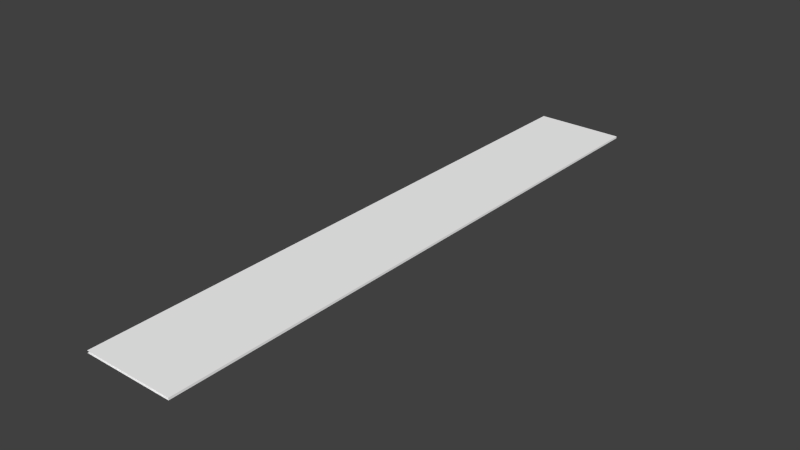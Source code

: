 # Source: prcellceiling.blend  (saved by Blender 2.73.0; exported with 4.5.12 LTS)
import bpy
from mathutils import Matrix  # noqa: F401  (used for matrix-valued properties, if any)

bpy.ops.wm.read_factory_settings(use_empty=True)
scene = bpy.context.scene
scene.name = 'Scene'

# ---- collections
col_collection_1 = bpy.data.collections.new('Collection 1'); scene.collection.children.link(col_collection_1)

# ---- materials (node trees are filled in below, after node groups)
mat_material = bpy.data.materials.new('material')
mat_material.alpha_threshold = 0.0
mat_material.use_transparent_shadow = False
mat_material.diffuse_color = (1.0, 1.0, 1.0, 1.0)
mat_material.roughness = 0.5

# ---- material node trees

# ---- world
world_world = bpy.data.worlds.new('World'); scene.world = world_world
world_world.color = (0.05088, 0.05088, 0.05088)
world_world.use_sun_shadow = False
world_world.sun_shadow_jitter_overblur = 0.0
world_world.cycles.sampling_method = 'MANUAL'
world_world.cycles.sample_map_resolution = 256

# ---- meshes
me_id2_002 = bpy.data.meshes.new('ID2.002')
me_id2_002.from_pydata([(-2.274e-13, 1134.0, 94.49), (-169.3, 11.81, 94.49), (-169.3, 1134.0, 94.49), (-2.274e-13, 11.81, 94.49)], [], [(0, 1, 2), (1, 0, 3)])
_uv = me_id2_002.uv_layers.new(name='UVMap')
_uv.uv.foreach_set('vector', [0.9999, 0.302, 9.412e-05, 0.1511, 0.9999, 0.1511, 9.412e-05, 0.1511, 0.9999, 0.302, 9.412e-05, 0.302])
me_id2_002.materials.append(mat_material)
me_id2_002.use_remesh_preserve_volume = False
me_id2_002.use_remesh_preserve_attributes = False
me_id2_002.use_mirror_vertex_groups = False
me_id2_002.update()
me_id2_001 = bpy.data.meshes.new('ID2.001')
me_id2_001.from_pydata([(-2.274e-13, 11.81, 98.43), (-169.3, 1134.0, 98.43), (-169.3, 11.81, 98.43), (-2.274e-13, 1134.0, 98.43)], [], [(0, 1, 2), (1, 0, 3)])
_uv = me_id2_001.uv_layers.new(name='UVMap')
_uv.uv.foreach_set('vector', [9.412e-05, 9.414e-05, 0.9999, 0.1509, 9.417e-05, 0.1509, 0.9999, 0.1509, 9.412e-05, 9.414e-05, 0.9999, 9.412e-05])
me_id2_001.materials.append(mat_material)
me_id2_001.use_remesh_preserve_volume = False
me_id2_001.use_remesh_preserve_attributes = False
me_id2_001.use_mirror_vertex_groups = False
me_id2_001.update()
me_id2 = bpy.data.meshes.new('ID2')
me_id2.from_pydata([(-169.3, 11.81, 98.43), (-2.274e-13, 1134.0, 94.49), (-2.274e-13, 11.81, 98.43), (-2.274e-13, 11.81, 94.49), (-2.274e-13, 1134.0, 98.43), (-169.3, 1134.0, 94.49), (-169.3, 1134.0, 94.49)], [], [(1, 2, 3), (2, 1, 4)])
_uv = me_id2.uv_layers.new(name='UVMap')
_uv.uv.foreach_set('vector', [0.4484, 0.3102, 0.0001597, 0.318, 9.412e-05, 0.3102, 0.0001597, 0.318, 0.4484, 0.3102, 0.4485, 0.318])
me_id2.materials.append(mat_material)
me_id2.use_remesh_preserve_volume = False
me_id2.use_remesh_preserve_attributes = False
me_id2.use_mirror_vertex_groups = False
me_id2.update()

# ---- objects
ob_sketchup_002 = bpy.data.objects.new('SketchUp.002', me_id2_002)
ob_sketchup_001 = bpy.data.objects.new('SketchUp.001', me_id2_001)
ob_sketchup = bpy.data.objects.new('SketchUp', me_id2)

# ---- transforms, parenting, visibility, modifiers, constraints
ob_sketchup_002.location = (0.0, 0.0, 0.0)
ob_sketchup_002.scale = (0.0254, 0.0254, 0.0254)
ob_sketchup_002.lineart.crease_threshold = 0.0
ob_sketchup_001.location = (0.0, 0.0, 0.0)
ob_sketchup_001.scale = (0.0254, 0.0254, 0.0254)
ob_sketchup_001.lineart.crease_threshold = 0.0
ob_sketchup.location = (0.0, 0.0, 0.0)
ob_sketchup.scale = (0.0254, 0.0254, 0.0254)
ob_sketchup.lineart.crease_threshold = 0.0

# ---- collection membership
col_collection_1.objects.link(ob_sketchup_002)
col_collection_1.objects.link(ob_sketchup_001)
col_collection_1.objects.link(ob_sketchup)

# ---- scene / render settings (as saved in the file)
scene.frame_start = 1; scene.frame_end = 250; scene.frame_set(1)
scene.render.engine = 'BLENDER_EEVEE_NEXT'
scene.render.resolution_percentage = 50
scene.render.dither_intensity = 0.0
scene.cycles.use_denoising = False
scene.cycles.samples = 10
scene.cycles.sampling_pattern = 'TABULATED_SOBOL'
scene.cycles.light_sampling_threshold = 0.0
scene.cycles.use_adaptive_sampling = False
scene.cycles.use_light_tree = False
scene.cycles.blur_glossy = 0.0
scene.cycles.pixel_filter_type = 'GAUSSIAN'
scene.cycles.sample_clamp_indirect = 0.0
scene.view_settings.view_transform = 'Standard'
bpy.context.view_layer.update()

# ---- added for rendering (the .blend has no active camera and no usable light): camera, sun
cam_auto = bpy.data.cameras.new('AutoCamera')
cam_auto.lens = 50.0
cam_auto.sensor_width = 36.0
cam_auto.clip_end = 1000.0
ob_auto_camera = bpy.data.objects.new('AutoCamera', cam_auto)
scene.collection.objects.link(ob_auto_camera)
ob_auto_camera.location = (24.5175, -17.451, 23.784)
ob_auto_camera.rotation_euler = (1.09748, -7.21219e-08, 0.694738)
scene.camera = ob_auto_camera
light_auto_sun = bpy.data.lights.new('AutoSun', 'SUN')
light_auto_sun.energy = 3.0
light_auto_sun.angle = 0.0523599
ob_auto_sun = bpy.data.objects.new('AutoSun', light_auto_sun)
scene.collection.objects.link(ob_auto_sun)
ob_auto_sun.rotation_euler = (0.872665, 0.174533, 0.523599)
bpy.context.view_layer.update()

